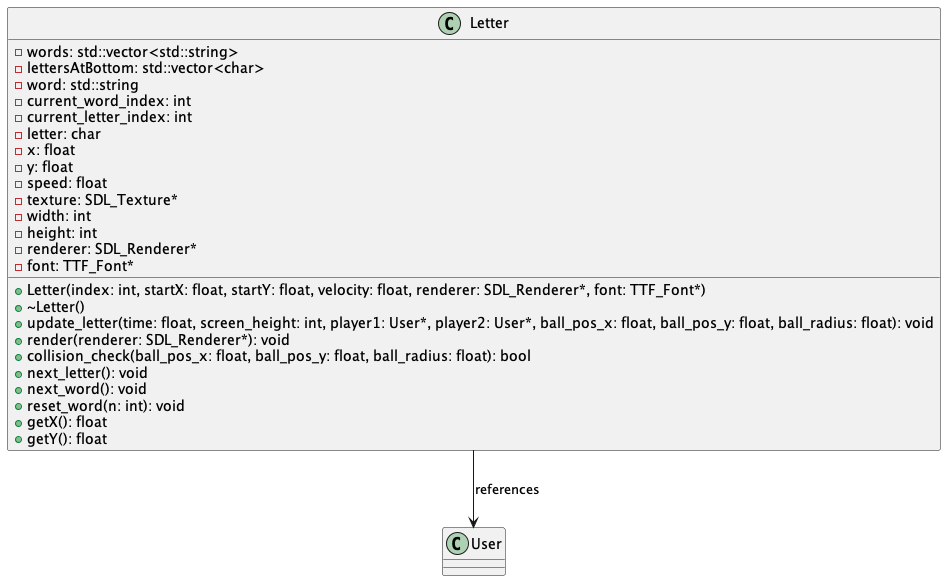

The diagram above was rendered by PlantUML. Its source (embedded in the PNG):
@startuml Letter Class

class Letter {
  -words: std::vector<std::string>
  -lettersAtBottom: std::vector<char>
  -word: std::string
  -current_word_index: int
  -current_letter_index: int
  -letter: char
  -x: float
  -y: float
  -speed: float
  -texture: SDL_Texture*
  -width: int
  -height: int
  -renderer: SDL_Renderer*
  -font: TTF_Font*

  +Letter(index: int, startX: float, startY: float, velocity: float, renderer: SDL_Renderer*, font: TTF_Font*)
  +~Letter()
  +update_letter(time: float, screen_height: int, player1: User*, player2: User*, ball_pos_x: float, ball_pos_y: float, ball_radius: float): void
  +render(renderer: SDL_Renderer*): void
  +collision_check(ball_pos_x: float, ball_pos_y: float, ball_radius: float): bool
  +next_letter(): void
  +next_word(): void
  +reset_word(n: int): void
  +getX(): float
  +getY(): float
}

class User {
}

Letter --> User: references

@enduml